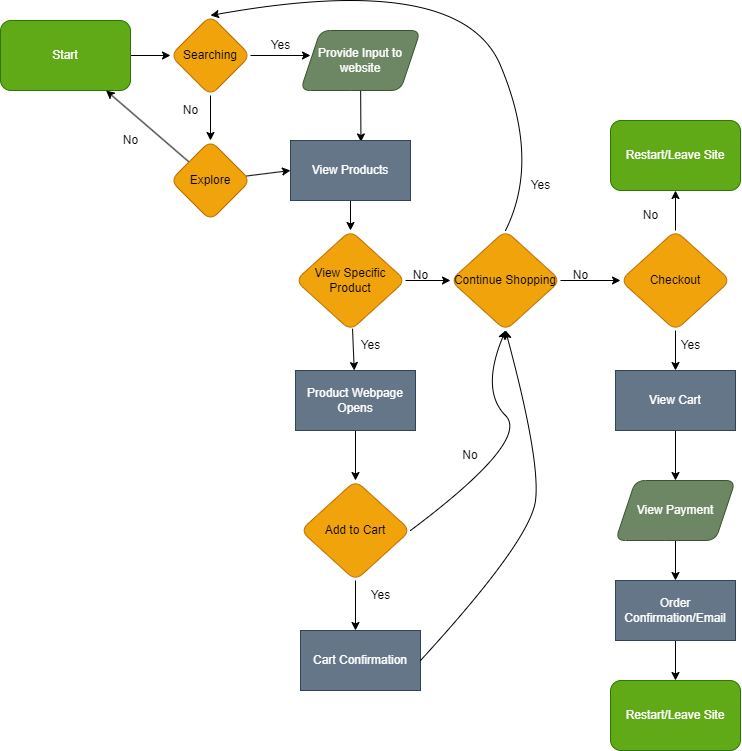

The diagram above was exported from draw.io. Its source (the exported page's mxGraphModel, read from the mxfile embedded in the PNG):
<mxGraphModel dx="1871" dy="1912" grid="1" gridSize="10" guides="1" tooltips="1" connect="1" arrows="1" fold="1" page="1" pageScale="1" pageWidth="850" pageHeight="1100" math="0" shadow="0">
  <root>
    <mxCell id="0" />
    <mxCell id="1" parent="0" />
    <mxCell id="6" style="edgeStyle=none;html=1;" edge="1" parent="1" source="2" target="5">
      <mxGeometry relative="1" as="geometry" />
    </mxCell>
    <mxCell id="2" value="Start" style="rounded=1;whiteSpace=wrap;html=1;fillColor=#60a917;fontColor=#ffffff;strokeColor=#2D7600;" vertex="1" parent="1">
      <mxGeometry x="20" y="10" width="130" height="70" as="geometry" />
    </mxCell>
    <mxCell id="3" value="Restart/Leave Site" style="rounded=1;whiteSpace=wrap;html=1;fillColor=#60a917;fontColor=#ffffff;strokeColor=#2D7600;" vertex="1" parent="1">
      <mxGeometry x="630" y="110" width="130" height="70" as="geometry" />
    </mxCell>
    <mxCell id="7" style="edgeStyle=none;html=1;" edge="1" parent="1" source="5">
      <mxGeometry relative="1" as="geometry">
        <mxPoint x="330" y="45" as="targetPoint" />
      </mxGeometry>
    </mxCell>
    <mxCell id="10" style="edgeStyle=none;html=1;" edge="1" parent="1" source="5">
      <mxGeometry relative="1" as="geometry">
        <mxPoint x="230" y="130" as="targetPoint" />
      </mxGeometry>
    </mxCell>
    <mxCell id="5" value="Searching" style="rhombus;whiteSpace=wrap;html=1;rounded=1;fillColor=#f0a30a;fontColor=#000000;strokeColor=#BD7000;" vertex="1" parent="1">
      <mxGeometry x="190" y="5" width="80" height="80" as="geometry" />
    </mxCell>
    <mxCell id="8" value="Yes" style="text;html=1;align=center;verticalAlign=middle;resizable=0;points=[];autosize=1;strokeColor=none;fillColor=none;" vertex="1" parent="1">
      <mxGeometry x="280" y="20" width="40" height="30" as="geometry" />
    </mxCell>
    <mxCell id="16" style="edgeStyle=none;html=1;entryX=0.587;entryY=0.024;entryDx=0;entryDy=0;entryPerimeter=0;" edge="1" parent="1" source="9" target="15">
      <mxGeometry relative="1" as="geometry" />
    </mxCell>
    <mxCell id="9" value="Provide Input to website" style="shape=parallelogram;perimeter=parallelogramPerimeter;whiteSpace=wrap;html=1;fixedSize=1;rounded=1;fillColor=#6d8764;fontColor=#ffffff;strokeColor=#3A5431;" vertex="1" parent="1">
      <mxGeometry x="320" y="20" width="120" height="60" as="geometry" />
    </mxCell>
    <mxCell id="11" value="No" style="text;html=1;align=center;verticalAlign=middle;resizable=0;points=[];autosize=1;strokeColor=none;fillColor=none;rounded=1;" vertex="1" parent="1">
      <mxGeometry x="190" y="85" width="40" height="30" as="geometry" />
    </mxCell>
    <mxCell id="13" style="edgeStyle=none;html=1;" edge="1" parent="1" source="12" target="2">
      <mxGeometry relative="1" as="geometry" />
    </mxCell>
    <mxCell id="17" style="edgeStyle=none;html=1;entryX=0;entryY=0.5;entryDx=0;entryDy=0;" edge="1" parent="1" source="12" target="15">
      <mxGeometry relative="1" as="geometry" />
    </mxCell>
    <mxCell id="12" value="Explore" style="rhombus;whiteSpace=wrap;html=1;rounded=1;fillColor=#f0a30a;fontColor=#000000;strokeColor=#BD7000;" vertex="1" parent="1">
      <mxGeometry x="190" y="130" width="80" height="80" as="geometry" />
    </mxCell>
    <mxCell id="14" value="No" style="text;html=1;align=center;verticalAlign=middle;resizable=0;points=[];autosize=1;strokeColor=none;fillColor=none;" vertex="1" parent="1">
      <mxGeometry x="130" y="115" width="40" height="30" as="geometry" />
    </mxCell>
    <mxCell id="23" style="edgeStyle=none;html=1;" edge="1" parent="1" source="15" target="18">
      <mxGeometry relative="1" as="geometry" />
    </mxCell>
    <mxCell id="15" value="View Products" style="rounded=0;whiteSpace=wrap;html=1;fillColor=#647687;fontColor=#ffffff;strokeColor=#314354;" vertex="1" parent="1">
      <mxGeometry x="310" y="130" width="120" height="60" as="geometry" />
    </mxCell>
    <mxCell id="24" style="edgeStyle=none;html=1;" edge="1" parent="1" source="18">
      <mxGeometry relative="1" as="geometry">
        <mxPoint x="470" y="270" as="targetPoint" />
      </mxGeometry>
    </mxCell>
    <mxCell id="27" style="edgeStyle=none;html=1;" edge="1" parent="1" source="18" target="26">
      <mxGeometry relative="1" as="geometry" />
    </mxCell>
    <mxCell id="18" value="View Specific Product" style="rhombus;whiteSpace=wrap;html=1;rounded=1;fillColor=#f0a30a;fontColor=#000000;strokeColor=#BD7000;" vertex="1" parent="1">
      <mxGeometry x="315" y="220" width="110" height="100" as="geometry" />
    </mxCell>
    <mxCell id="25" value="No" style="text;html=1;align=center;verticalAlign=middle;resizable=0;points=[];autosize=1;strokeColor=none;fillColor=none;" vertex="1" parent="1">
      <mxGeometry x="420" y="250" width="40" height="30" as="geometry" />
    </mxCell>
    <mxCell id="58" style="edgeStyle=none;html=1;" edge="1" parent="1" source="26">
      <mxGeometry relative="1" as="geometry">
        <mxPoint x="375" y="470" as="targetPoint" />
      </mxGeometry>
    </mxCell>
    <mxCell id="26" value="Product Webpage Opens" style="rounded=0;whiteSpace=wrap;html=1;fillColor=#647687;fontColor=#ffffff;strokeColor=#314354;" vertex="1" parent="1">
      <mxGeometry x="315" y="360" width="120" height="60" as="geometry" />
    </mxCell>
    <mxCell id="28" value="Yes" style="text;html=1;align=center;verticalAlign=middle;resizable=0;points=[];autosize=1;strokeColor=none;fillColor=none;" vertex="1" parent="1">
      <mxGeometry x="370" y="320" width="40" height="30" as="geometry" />
    </mxCell>
    <mxCell id="30" style="edgeStyle=none;html=1;" edge="1" parent="1" source="29">
      <mxGeometry relative="1" as="geometry">
        <mxPoint x="640" y="270" as="targetPoint" />
      </mxGeometry>
    </mxCell>
    <mxCell id="29" value="Continue Shopping" style="rhombus;whiteSpace=wrap;html=1;rounded=1;fillColor=#f0a30a;fontColor=#000000;strokeColor=#BD7000;" vertex="1" parent="1">
      <mxGeometry x="470" y="220" width="110" height="100" as="geometry" />
    </mxCell>
    <mxCell id="31" value="No" style="text;html=1;align=center;verticalAlign=middle;resizable=0;points=[];autosize=1;strokeColor=none;fillColor=none;" vertex="1" parent="1">
      <mxGeometry x="580" y="250" width="40" height="30" as="geometry" />
    </mxCell>
    <mxCell id="36" style="edgeStyle=none;html=1;" edge="1" parent="1" source="34">
      <mxGeometry relative="1" as="geometry">
        <mxPoint x="695" y="180" as="targetPoint" />
      </mxGeometry>
    </mxCell>
    <mxCell id="38" style="edgeStyle=none;html=1;" edge="1" parent="1" source="34">
      <mxGeometry relative="1" as="geometry">
        <mxPoint x="695" y="360" as="targetPoint" />
      </mxGeometry>
    </mxCell>
    <mxCell id="34" value="Checkout" style="rhombus;whiteSpace=wrap;html=1;rounded=1;fillColor=#f0a30a;fontColor=#000000;strokeColor=#BD7000;" vertex="1" parent="1">
      <mxGeometry x="640" y="220" width="110" height="100" as="geometry" />
    </mxCell>
    <mxCell id="37" value="No" style="text;html=1;align=center;verticalAlign=middle;resizable=0;points=[];autosize=1;strokeColor=none;fillColor=none;" vertex="1" parent="1">
      <mxGeometry x="650" y="190" width="40" height="30" as="geometry" />
    </mxCell>
    <mxCell id="39" value="Yes" style="text;html=1;align=center;verticalAlign=middle;resizable=0;points=[];autosize=1;strokeColor=none;fillColor=none;" vertex="1" parent="1">
      <mxGeometry x="690" y="320" width="40" height="30" as="geometry" />
    </mxCell>
    <mxCell id="43" value="Yes" style="text;html=1;align=center;verticalAlign=middle;resizable=0;points=[];autosize=1;strokeColor=none;fillColor=none;" vertex="1" parent="1">
      <mxGeometry x="540" y="160" width="40" height="30" as="geometry" />
    </mxCell>
    <mxCell id="46" value="" style="curved=1;endArrow=classic;html=1;exitX=0.5;exitY=0;exitDx=0;exitDy=0;entryX=0.5;entryY=0;entryDx=0;entryDy=0;" edge="1" parent="1" source="29" target="5">
      <mxGeometry width="50" height="50" relative="1" as="geometry">
        <mxPoint x="510" y="150" as="sourcePoint" />
        <mxPoint x="560" y="100" as="targetPoint" />
        <Array as="points">
          <mxPoint x="560" y="150" />
          <mxPoint x="480" y="-40" />
        </Array>
      </mxGeometry>
    </mxCell>
    <mxCell id="51" style="edgeStyle=none;html=1;entryX=0.5;entryY=0;entryDx=0;entryDy=0;" edge="1" parent="1" source="49">
      <mxGeometry relative="1" as="geometry">
        <mxPoint x="695" y="470" as="targetPoint" />
      </mxGeometry>
    </mxCell>
    <mxCell id="49" value="View Cart" style="rounded=0;whiteSpace=wrap;html=1;fillColor=#647687;fontColor=#ffffff;strokeColor=#314354;" vertex="1" parent="1">
      <mxGeometry x="635" y="360" width="120" height="60" as="geometry" />
    </mxCell>
    <mxCell id="55" style="edgeStyle=none;html=1;entryX=0.5;entryY=0;entryDx=0;entryDy=0;" edge="1" parent="1" source="53" target="54">
      <mxGeometry relative="1" as="geometry" />
    </mxCell>
    <mxCell id="53" value="View Payment" style="shape=parallelogram;perimeter=parallelogramPerimeter;whiteSpace=wrap;html=1;fixedSize=1;rounded=1;fillColor=#6d8764;fontColor=#ffffff;strokeColor=#3A5431;" vertex="1" parent="1">
      <mxGeometry x="635" y="470" width="120" height="60" as="geometry" />
    </mxCell>
    <mxCell id="57" style="edgeStyle=none;html=1;" edge="1" parent="1" source="54" target="56">
      <mxGeometry relative="1" as="geometry" />
    </mxCell>
    <mxCell id="54" value="Order Confirmation/Email" style="rounded=0;whiteSpace=wrap;html=1;fillColor=#647687;fontColor=#ffffff;strokeColor=#314354;" vertex="1" parent="1">
      <mxGeometry x="635" y="570" width="120" height="60" as="geometry" />
    </mxCell>
    <mxCell id="56" value="Restart/Leave Site" style="rounded=1;whiteSpace=wrap;html=1;fillColor=#60a917;fontColor=#ffffff;strokeColor=#2D7600;" vertex="1" parent="1">
      <mxGeometry x="630" y="670" width="130" height="70" as="geometry" />
    </mxCell>
    <mxCell id="60" style="edgeStyle=none;html=1;" edge="1" parent="1" source="59">
      <mxGeometry relative="1" as="geometry">
        <mxPoint x="375" y="620" as="targetPoint" />
      </mxGeometry>
    </mxCell>
    <mxCell id="59" value="Add to Cart" style="rhombus;whiteSpace=wrap;html=1;rounded=1;fillColor=#f0a30a;fontColor=#000000;strokeColor=#BD7000;" vertex="1" parent="1">
      <mxGeometry x="320" y="470" width="110" height="100" as="geometry" />
    </mxCell>
    <mxCell id="62" value="" style="curved=1;endArrow=classic;html=1;exitX=1;exitY=0.5;exitDx=0;exitDy=0;entryX=0.5;entryY=1;entryDx=0;entryDy=0;" edge="1" parent="1" source="59" target="29">
      <mxGeometry width="50" height="50" relative="1" as="geometry">
        <mxPoint x="500" y="430" as="sourcePoint" />
        <mxPoint x="550" y="380" as="targetPoint" />
        <Array as="points">
          <mxPoint x="550" y="430" />
          <mxPoint x="500" y="380" />
        </Array>
      </mxGeometry>
    </mxCell>
    <mxCell id="63" value="No" style="text;html=1;strokeColor=none;fillColor=none;align=center;verticalAlign=middle;whiteSpace=wrap;rounded=0;" vertex="1" parent="1">
      <mxGeometry x="460" y="430" width="60" height="30" as="geometry" />
    </mxCell>
    <mxCell id="64" value="Yes" style="text;html=1;align=center;verticalAlign=middle;resizable=0;points=[];autosize=1;strokeColor=none;fillColor=none;rounded=1;" vertex="1" parent="1">
      <mxGeometry x="380" y="570" width="40" height="30" as="geometry" />
    </mxCell>
    <mxCell id="66" value="Cart Confirmation" style="rounded=0;whiteSpace=wrap;html=1;fillColor=#647687;fontColor=#ffffff;strokeColor=#314354;" vertex="1" parent="1">
      <mxGeometry x="320" y="620" width="120" height="60" as="geometry" />
    </mxCell>
    <mxCell id="67" value="" style="curved=1;endArrow=classic;html=1;exitX=1;exitY=0.5;exitDx=0;exitDy=0;entryX=0.5;entryY=1;entryDx=0;entryDy=0;" edge="1" parent="1" source="66" target="29">
      <mxGeometry width="50" height="50" relative="1" as="geometry">
        <mxPoint x="500" y="530" as="sourcePoint" />
        <mxPoint x="550" y="480" as="targetPoint" />
        <Array as="points">
          <mxPoint x="550" y="530" />
          <mxPoint x="560" y="450" />
        </Array>
      </mxGeometry>
    </mxCell>
  </root>
</mxGraphModel>